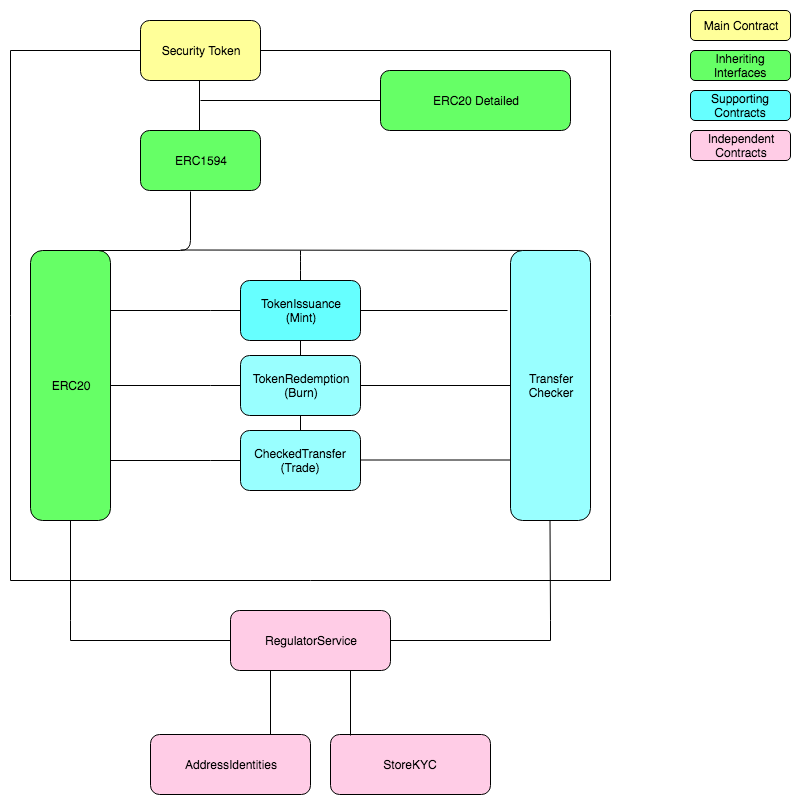

The diagram above was exported from draw.io. Its source (the exported page's mxGraphModel, read from the mxfile embedded in the PNG):
<mxGraphModel dx="1244" dy="532" grid="1" gridSize="10" guides="1" tooltips="1" connect="1" arrows="1" fold="1" page="1" pageScale="1" pageWidth="827" pageHeight="1169" math="0" shadow="0">
  <root>
    <mxCell id="0" />
    <mxCell id="1" parent="0" />
    <mxCell id="eQaSXP3lTbyrrwJQQVlH-35" style="edgeStyle=orthogonalEdgeStyle;rounded=0;orthogonalLoop=1;jettySize=auto;html=1;exitX=0;exitY=0.5;exitDx=0;exitDy=0;endArrow=none;endFill=0;" edge="1" parent="1" source="eQaSXP3lTbyrrwJQQVlH-2">
      <mxGeometry relative="1" as="geometry">
        <mxPoint x="20" y="640" as="targetPoint" />
      </mxGeometry>
    </mxCell>
    <mxCell id="eQaSXP3lTbyrrwJQQVlH-36" style="edgeStyle=orthogonalEdgeStyle;rounded=0;orthogonalLoop=1;jettySize=auto;html=1;exitX=1;exitY=0.5;exitDx=0;exitDy=0;endArrow=none;endFill=0;" edge="1" parent="1" source="eQaSXP3lTbyrrwJQQVlH-2">
      <mxGeometry relative="1" as="geometry">
        <mxPoint x="620" y="640" as="targetPoint" />
        <Array as="points">
          <mxPoint x="620" y="110" />
          <mxPoint x="620" y="640" />
        </Array>
      </mxGeometry>
    </mxCell>
    <mxCell id="eQaSXP3lTbyrrwJQQVlH-2" value="Security Token" style="rounded=1;whiteSpace=wrap;html=1;fillColor=#FFFF99;" vertex="1" parent="1">
      <mxGeometry x="150" y="80" width="120" height="60" as="geometry" />
    </mxCell>
    <mxCell id="eQaSXP3lTbyrrwJQQVlH-3" value="ERC1594" style="rounded=1;whiteSpace=wrap;html=1;fillColor=#66FF66;" vertex="1" parent="1">
      <mxGeometry x="150" y="190" width="120" height="60" as="geometry" />
    </mxCell>
    <mxCell id="eQaSXP3lTbyrrwJQQVlH-4" value="" style="endArrow=none;html=1;" edge="1" parent="1">
      <mxGeometry width="50" height="50" relative="1" as="geometry">
        <mxPoint x="209" y="190" as="sourcePoint" />
        <mxPoint x="209" y="140" as="targetPoint" />
      </mxGeometry>
    </mxCell>
    <mxCell id="eQaSXP3lTbyrrwJQQVlH-5" value="" style="endArrow=none;html=1;" edge="1" parent="1">
      <mxGeometry width="50" height="50" relative="1" as="geometry">
        <mxPoint x="391" y="160" as="sourcePoint" />
        <mxPoint x="210" y="160" as="targetPoint" />
      </mxGeometry>
    </mxCell>
    <mxCell id="eQaSXP3lTbyrrwJQQVlH-6" value="ERC20 Detailed" style="rounded=1;whiteSpace=wrap;html=1;fillColor=#66FF66;" vertex="1" parent="1">
      <mxGeometry x="390" y="130" width="190" height="60" as="geometry" />
    </mxCell>
    <mxCell id="eQaSXP3lTbyrrwJQQVlH-7" value="ERC20" style="rounded=1;whiteSpace=wrap;html=1;fillColor=#66FF66;" vertex="1" parent="1">
      <mxGeometry x="40" y="310" width="80" height="270" as="geometry" />
    </mxCell>
    <mxCell id="eQaSXP3lTbyrrwJQQVlH-12" value="" style="endArrow=none;html=1;exitX=0.5;exitY=0;exitDx=0;exitDy=0;entryX=0.417;entryY=1.017;entryDx=0;entryDy=0;entryPerimeter=0;" edge="1" parent="1" source="eQaSXP3lTbyrrwJQQVlH-7" target="eQaSXP3lTbyrrwJQQVlH-3">
      <mxGeometry width="50" height="50" relative="1" as="geometry">
        <mxPoint x="209" y="300" as="sourcePoint" />
        <mxPoint x="209" y="250" as="targetPoint" />
        <Array as="points">
          <mxPoint x="200" y="310" />
        </Array>
      </mxGeometry>
    </mxCell>
    <mxCell id="eQaSXP3lTbyrrwJQQVlH-15" value="" style="endArrow=none;html=1;" edge="1" parent="1">
      <mxGeometry width="50" height="50" relative="1" as="geometry">
        <mxPoint x="190" y="309.5" as="sourcePoint" />
        <mxPoint x="570" y="310" as="targetPoint" />
      </mxGeometry>
    </mxCell>
    <mxCell id="eQaSXP3lTbyrrwJQQVlH-25" style="edgeStyle=orthogonalEdgeStyle;rounded=0;orthogonalLoop=1;jettySize=auto;html=1;exitX=0.5;exitY=1;exitDx=0;exitDy=0;entryX=0.5;entryY=0;entryDx=0;entryDy=0;endArrow=none;endFill=0;" edge="1" parent="1" source="eQaSXP3lTbyrrwJQQVlH-17" target="eQaSXP3lTbyrrwJQQVlH-18">
      <mxGeometry relative="1" as="geometry" />
    </mxCell>
    <mxCell id="eQaSXP3lTbyrrwJQQVlH-47" value="" style="edgeStyle=orthogonalEdgeStyle;rounded=0;orthogonalLoop=1;jettySize=auto;html=1;endArrow=none;endFill=0;entryX=-0.037;entryY=0.222;entryDx=0;entryDy=0;entryPerimeter=0;" edge="1" parent="1" source="eQaSXP3lTbyrrwJQQVlH-17" target="eQaSXP3lTbyrrwJQQVlH-20">
      <mxGeometry relative="1" as="geometry">
        <mxPoint x="450" y="370" as="targetPoint" />
      </mxGeometry>
    </mxCell>
    <mxCell id="eQaSXP3lTbyrrwJQQVlH-17" value="TokenIssuance&lt;br&gt;(Mint)&lt;br&gt;" style="rounded=1;whiteSpace=wrap;html=1;fillColor=#66FFFF;" vertex="1" parent="1">
      <mxGeometry x="250" y="340" width="120" height="60" as="geometry" />
    </mxCell>
    <mxCell id="eQaSXP3lTbyrrwJQQVlH-26" style="edgeStyle=orthogonalEdgeStyle;rounded=0;orthogonalLoop=1;jettySize=auto;html=1;exitX=0.5;exitY=1;exitDx=0;exitDy=0;entryX=0.5;entryY=0;entryDx=0;entryDy=0;endArrow=none;endFill=0;" edge="1" parent="1" source="eQaSXP3lTbyrrwJQQVlH-18" target="eQaSXP3lTbyrrwJQQVlH-19">
      <mxGeometry relative="1" as="geometry" />
    </mxCell>
    <mxCell id="eQaSXP3lTbyrrwJQQVlH-51" value="" style="edgeStyle=orthogonalEdgeStyle;rounded=0;orthogonalLoop=1;jettySize=auto;html=1;endArrow=none;endFill=0;" edge="1" parent="1" source="eQaSXP3lTbyrrwJQQVlH-18" target="eQaSXP3lTbyrrwJQQVlH-20">
      <mxGeometry relative="1" as="geometry">
        <mxPoint x="450" y="445" as="targetPoint" />
      </mxGeometry>
    </mxCell>
    <mxCell id="eQaSXP3lTbyrrwJQQVlH-18" value="TokenRedemption&lt;br&gt;(Burn)&lt;br&gt;" style="rounded=1;whiteSpace=wrap;html=1;fillColor=#99FFFF;" vertex="1" parent="1">
      <mxGeometry x="250" y="415" width="120" height="60" as="geometry" />
    </mxCell>
    <mxCell id="eQaSXP3lTbyrrwJQQVlH-19" value="CheckedTransfer&lt;br&gt;(Trade)&lt;br&gt;" style="rounded=1;whiteSpace=wrap;html=1;fillColor=#99FFFF;" vertex="1" parent="1">
      <mxGeometry x="250" y="490" width="120" height="60" as="geometry" />
    </mxCell>
    <mxCell id="eQaSXP3lTbyrrwJQQVlH-20" value="Transfer&lt;br&gt;Checker&lt;br&gt;" style="rounded=1;whiteSpace=wrap;html=1;fillColor=#99FFFF;" vertex="1" parent="1">
      <mxGeometry x="520" y="310" width="80" height="270" as="geometry" />
    </mxCell>
    <mxCell id="eQaSXP3lTbyrrwJQQVlH-21" value="" style="endArrow=none;html=1;exitX=0.5;exitY=0;exitDx=0;exitDy=0;" edge="1" parent="1" source="eQaSXP3lTbyrrwJQQVlH-17">
      <mxGeometry width="50" height="50" relative="1" as="geometry">
        <mxPoint x="280" y="350" as="sourcePoint" />
        <mxPoint x="310" y="310" as="targetPoint" />
        <Array as="points">
          <mxPoint x="310" y="320" />
        </Array>
      </mxGeometry>
    </mxCell>
    <mxCell id="eQaSXP3lTbyrrwJQQVlH-27" value="" style="endArrow=none;html=1;entryX=0.5;entryY=1;entryDx=0;entryDy=0;" edge="1" parent="1" target="eQaSXP3lTbyrrwJQQVlH-7">
      <mxGeometry width="50" height="50" relative="1" as="geometry">
        <mxPoint x="80" y="680" as="sourcePoint" />
        <mxPoint x="90" y="600" as="targetPoint" />
      </mxGeometry>
    </mxCell>
    <mxCell id="eQaSXP3lTbyrrwJQQVlH-28" value="" style="endArrow=none;html=1;entryX=0.5;entryY=1;entryDx=0;entryDy=0;" edge="1" parent="1">
      <mxGeometry width="50" height="50" relative="1" as="geometry">
        <mxPoint x="560" y="680" as="sourcePoint" />
        <mxPoint x="559.5" y="580" as="targetPoint" />
      </mxGeometry>
    </mxCell>
    <mxCell id="eQaSXP3lTbyrrwJQQVlH-31" style="edgeStyle=orthogonalEdgeStyle;rounded=0;orthogonalLoop=1;jettySize=auto;html=1;exitX=1;exitY=0.5;exitDx=0;exitDy=0;endArrow=none;endFill=0;" edge="1" parent="1" source="eQaSXP3lTbyrrwJQQVlH-29">
      <mxGeometry relative="1" as="geometry">
        <mxPoint x="560" y="680" as="targetPoint" />
        <Array as="points">
          <mxPoint x="560" y="700" />
        </Array>
      </mxGeometry>
    </mxCell>
    <mxCell id="eQaSXP3lTbyrrwJQQVlH-32" style="edgeStyle=orthogonalEdgeStyle;rounded=0;orthogonalLoop=1;jettySize=auto;html=1;exitX=0;exitY=0.5;exitDx=0;exitDy=0;endArrow=none;endFill=0;" edge="1" parent="1" source="eQaSXP3lTbyrrwJQQVlH-29">
      <mxGeometry relative="1" as="geometry">
        <mxPoint x="80" y="680" as="targetPoint" />
        <Array as="points">
          <mxPoint x="80" y="700" />
        </Array>
      </mxGeometry>
    </mxCell>
    <mxCell id="eQaSXP3lTbyrrwJQQVlH-41" style="edgeStyle=orthogonalEdgeStyle;rounded=0;orthogonalLoop=1;jettySize=auto;html=1;exitX=0.25;exitY=1;exitDx=0;exitDy=0;entryX=0.75;entryY=0;entryDx=0;entryDy=0;endArrow=none;endFill=0;" edge="1" parent="1" source="eQaSXP3lTbyrrwJQQVlH-29" target="eQaSXP3lTbyrrwJQQVlH-39">
      <mxGeometry relative="1" as="geometry" />
    </mxCell>
    <mxCell id="eQaSXP3lTbyrrwJQQVlH-29" value="RegulatorService" style="rounded=1;whiteSpace=wrap;html=1;fillColor=#FFCCE6;" vertex="1" parent="1">
      <mxGeometry x="240" y="670" width="160" height="60" as="geometry" />
    </mxCell>
    <mxCell id="eQaSXP3lTbyrrwJQQVlH-38" value="" style="endArrow=none;html=1;" edge="1" parent="1">
      <mxGeometry width="50" height="50" relative="1" as="geometry">
        <mxPoint x="20" y="640" as="sourcePoint" />
        <mxPoint x="620" y="640" as="targetPoint" />
      </mxGeometry>
    </mxCell>
    <mxCell id="eQaSXP3lTbyrrwJQQVlH-39" value="AddressIdentities" style="rounded=1;whiteSpace=wrap;html=1;fillColor=#FFCCE6;" vertex="1" parent="1">
      <mxGeometry x="160" y="794" width="160" height="60" as="geometry" />
    </mxCell>
    <mxCell id="eQaSXP3lTbyrrwJQQVlH-40" value="StoreKYC" style="rounded=1;whiteSpace=wrap;html=1;fillColor=#FFCCE6;" vertex="1" parent="1">
      <mxGeometry x="340" y="794" width="160" height="60" as="geometry" />
    </mxCell>
    <mxCell id="eQaSXP3lTbyrrwJQQVlH-42" style="edgeStyle=orthogonalEdgeStyle;rounded=0;orthogonalLoop=1;jettySize=auto;html=1;exitX=0.75;exitY=1;exitDx=0;exitDy=0;entryX=0.125;entryY=0.017;entryDx=0;entryDy=0;endArrow=none;endFill=0;entryPerimeter=0;" edge="1" parent="1" source="eQaSXP3lTbyrrwJQQVlH-29" target="eQaSXP3lTbyrrwJQQVlH-40">
      <mxGeometry relative="1" as="geometry">
        <mxPoint x="290" y="740" as="sourcePoint" />
        <mxPoint x="290" y="804" as="targetPoint" />
      </mxGeometry>
    </mxCell>
    <mxCell id="eQaSXP3lTbyrrwJQQVlH-53" value="" style="edgeStyle=orthogonalEdgeStyle;rounded=0;orthogonalLoop=1;jettySize=auto;html=1;endArrow=none;endFill=0;" edge="1" parent="1">
      <mxGeometry relative="1" as="geometry">
        <mxPoint x="370" y="519.5" as="sourcePoint" />
        <mxPoint x="520" y="519.5" as="targetPoint" />
      </mxGeometry>
    </mxCell>
    <mxCell id="eQaSXP3lTbyrrwJQQVlH-55" value="" style="edgeStyle=orthogonalEdgeStyle;rounded=0;orthogonalLoop=1;jettySize=auto;html=1;endArrow=none;endFill=0;entryX=-0.037;entryY=0.222;entryDx=0;entryDy=0;entryPerimeter=0;" edge="1" parent="1">
      <mxGeometry relative="1" as="geometry">
        <mxPoint x="120" y="370" as="sourcePoint" />
        <mxPoint x="250" y="369.5" as="targetPoint" />
        <Array as="points">
          <mxPoint x="220" y="370" />
          <mxPoint x="220" y="370" />
        </Array>
      </mxGeometry>
    </mxCell>
    <mxCell id="eQaSXP3lTbyrrwJQQVlH-56" value="" style="edgeStyle=orthogonalEdgeStyle;rounded=0;orthogonalLoop=1;jettySize=auto;html=1;endArrow=none;endFill=0;" edge="1" parent="1">
      <mxGeometry relative="1" as="geometry">
        <mxPoint x="120" y="445" as="sourcePoint" />
        <mxPoint x="250" y="444.5" as="targetPoint" />
        <Array as="points">
          <mxPoint x="220" y="445" />
          <mxPoint x="220" y="445" />
        </Array>
      </mxGeometry>
    </mxCell>
    <mxCell id="eQaSXP3lTbyrrwJQQVlH-57" value="" style="edgeStyle=orthogonalEdgeStyle;rounded=0;orthogonalLoop=1;jettySize=auto;html=1;endArrow=none;endFill=0;" edge="1" parent="1">
      <mxGeometry relative="1" as="geometry">
        <mxPoint x="120" y="520" as="sourcePoint" />
        <mxPoint x="250" y="519.5" as="targetPoint" />
        <Array as="points">
          <mxPoint x="220" y="520" />
          <mxPoint x="220" y="520" />
        </Array>
      </mxGeometry>
    </mxCell>
    <mxCell id="eQaSXP3lTbyrrwJQQVlH-59" value="Main Contract" style="rounded=1;whiteSpace=wrap;html=1;fillColor=#FFFF99;" vertex="1" parent="1">
      <mxGeometry x="700" y="70" width="100" height="30" as="geometry" />
    </mxCell>
    <mxCell id="eQaSXP3lTbyrrwJQQVlH-60" value="Inheriting Interfaces" style="rounded=1;whiteSpace=wrap;html=1;fillColor=#66FF66;" vertex="1" parent="1">
      <mxGeometry x="700" y="110" width="100" height="30" as="geometry" />
    </mxCell>
    <mxCell id="eQaSXP3lTbyrrwJQQVlH-62" value="Supporting Contracts" style="rounded=1;whiteSpace=wrap;html=1;fillColor=#66FFFF;" vertex="1" parent="1">
      <mxGeometry x="700" y="150" width="100" height="30" as="geometry" />
    </mxCell>
    <mxCell id="eQaSXP3lTbyrrwJQQVlH-63" value="Independent&lt;br&gt;Contracts&lt;br&gt;" style="rounded=1;whiteSpace=wrap;html=1;fillColor=#FFCCE6;" vertex="1" parent="1">
      <mxGeometry x="700" y="190" width="100" height="30" as="geometry" />
    </mxCell>
  </root>
</mxGraphModel>